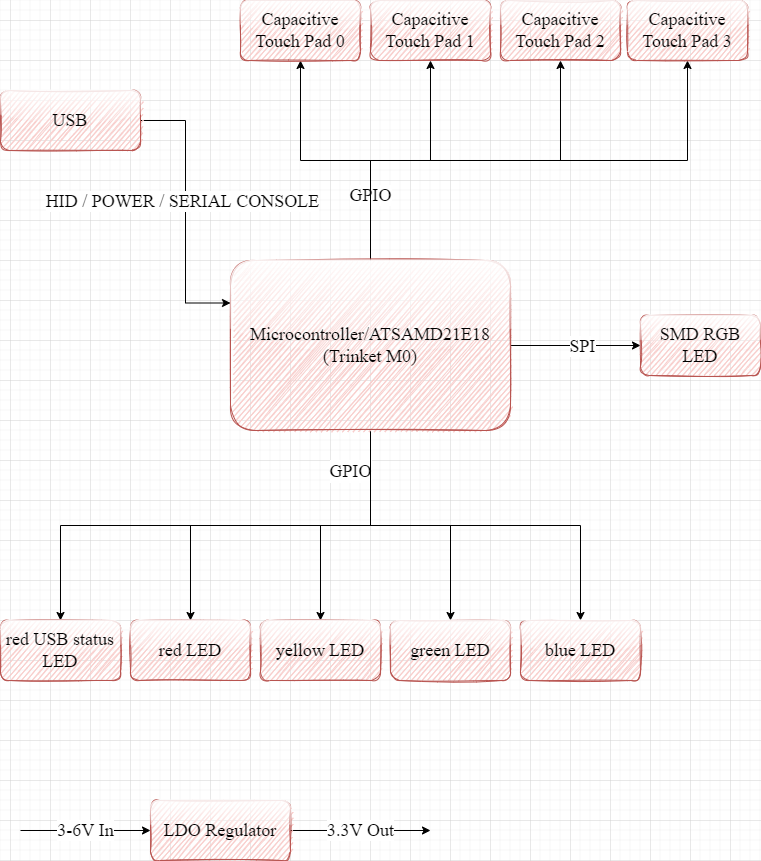

The diagram above was exported from draw.io. Its source (the exported page's mxGraphModel, read from the mxfile embedded in the PNG):
<mxGraphModel dx="1038" dy="641" grid="1" gridSize="10" guides="1" tooltips="1" connect="1" arrows="1" fold="1" page="1" pageScale="1" pageWidth="827" pageHeight="1169" math="0" shadow="0">
  <root>
    <mxCell id="0" />
    <mxCell id="1" parent="0" />
    <mxCell id="8GB68S-RIIW4RQ5EpX4w-3" value="" style="edgeStyle=orthogonalEdgeStyle;rounded=0;orthogonalLoop=1;jettySize=auto;html=1;fontFamily=Verdana;fontSize=18;" parent="1" source="8GB68S-RIIW4RQ5EpX4w-1" target="8GB68S-RIIW4RQ5EpX4w-2" edge="1">
      <mxGeometry relative="1" as="geometry" />
    </mxCell>
    <mxCell id="8GB68S-RIIW4RQ5EpX4w-4" value="SPI" style="edgeLabel;html=1;align=center;verticalAlign=middle;resizable=0;points=[];fontSize=18;fontFamily=Computer Modern;fontSource=https%3A%2F%2Ffonts.googleapis.com%2Fcss%3Ffamily%3DComputer%2BModern;" parent="8GB68S-RIIW4RQ5EpX4w-3" vertex="1" connectable="0">
      <mxGeometry x="-0.25" y="4" relative="1" as="geometry">
        <mxPoint x="22" y="4" as="offset" />
      </mxGeometry>
    </mxCell>
    <mxCell id="8GB68S-RIIW4RQ5EpX4w-8" value="" style="edgeStyle=orthogonalEdgeStyle;rounded=0;orthogonalLoop=1;jettySize=auto;html=1;fontFamily=Verdana;fontSize=18;" parent="1" source="8GB68S-RIIW4RQ5EpX4w-1" target="8GB68S-RIIW4RQ5EpX4w-7" edge="1">
      <mxGeometry relative="1" as="geometry" />
    </mxCell>
    <mxCell id="8GB68S-RIIW4RQ5EpX4w-9" value="&lt;font face=&quot;Computer Modern&quot; data-font-src=&quot;https://fonts.googleapis.com/css?family=Computer+Modern&quot;&gt;GPIO&lt;/font&gt;" style="edgeLabel;html=1;align=center;verticalAlign=middle;resizable=0;points=[];fontSize=18;fontFamily=Verdana;" parent="8GB68S-RIIW4RQ5EpX4w-8" vertex="1" connectable="0">
      <mxGeometry x="-0.1571" y="-3" relative="1" as="geometry">
        <mxPoint x="40" y="-52" as="offset" />
      </mxGeometry>
    </mxCell>
    <mxCell id="8GB68S-RIIW4RQ5EpX4w-13" value="GPIO" style="edgeStyle=orthogonalEdgeStyle;rounded=0;orthogonalLoop=1;jettySize=auto;html=1;fontFamily=Computer Modern;fontSource=https%3A%2F%2Ffonts.googleapis.com%2Fcss%3Ffamily%3DComputer%2BModern;fontSize=18;entryX=0.5;entryY=1;entryDx=0;entryDy=0;" parent="1" source="8GB68S-RIIW4RQ5EpX4w-1" target="8GB68S-RIIW4RQ5EpX4w-12" edge="1">
      <mxGeometry x="-0.5172" relative="1" as="geometry">
        <mxPoint x="380" y="280" as="targetPoint" />
        <mxPoint as="offset" />
      </mxGeometry>
    </mxCell>
    <mxCell id="0Ozf4_tCpbJaosbsrX0E-11" style="edgeStyle=orthogonalEdgeStyle;rounded=0;orthogonalLoop=1;jettySize=auto;html=1;exitX=0.5;exitY=0;exitDx=0;exitDy=0;entryX=0.5;entryY=1;entryDx=0;entryDy=0;fontFamily=Computer Modern;fontSource=https%3A%2F%2Ffonts.googleapis.com%2Fcss%3Ffamily%3DComputer%2BModern;fontSize=18;" parent="1" source="8GB68S-RIIW4RQ5EpX4w-1" target="0Ozf4_tCpbJaosbsrX0E-7" edge="1">
      <mxGeometry relative="1" as="geometry" />
    </mxCell>
    <mxCell id="0Ozf4_tCpbJaosbsrX0E-12" style="edgeStyle=orthogonalEdgeStyle;rounded=0;orthogonalLoop=1;jettySize=auto;html=1;exitX=0.5;exitY=0;exitDx=0;exitDy=0;entryX=0.5;entryY=1;entryDx=0;entryDy=0;fontFamily=Computer Modern;fontSource=https%3A%2F%2Ffonts.googleapis.com%2Fcss%3Ffamily%3DComputer%2BModern;fontSize=18;" parent="1" source="8GB68S-RIIW4RQ5EpX4w-1" target="0Ozf4_tCpbJaosbsrX0E-8" edge="1">
      <mxGeometry relative="1" as="geometry" />
    </mxCell>
    <mxCell id="0Ozf4_tCpbJaosbsrX0E-14" style="edgeStyle=orthogonalEdgeStyle;rounded=0;orthogonalLoop=1;jettySize=auto;html=1;exitX=0.5;exitY=0;exitDx=0;exitDy=0;entryX=0.5;entryY=1;entryDx=0;entryDy=0;fontFamily=Computer Modern;fontSource=https%3A%2F%2Ffonts.googleapis.com%2Fcss%3Ffamily%3DComputer%2BModern;fontSize=18;" parent="1" source="8GB68S-RIIW4RQ5EpX4w-1" target="0Ozf4_tCpbJaosbsrX0E-13" edge="1">
      <mxGeometry relative="1" as="geometry" />
    </mxCell>
    <mxCell id="0Ozf4_tCpbJaosbsrX0E-18" style="edgeStyle=orthogonalEdgeStyle;rounded=0;orthogonalLoop=1;jettySize=auto;html=1;entryX=0.5;entryY=0;entryDx=0;entryDy=0;fontFamily=Computer Modern;fontSource=https%3A%2F%2Ffonts.googleapis.com%2Fcss%3Ffamily%3DComputer%2BModern;fontSize=18;" parent="1" source="8GB68S-RIIW4RQ5EpX4w-1" target="0Ozf4_tCpbJaosbsrX0E-16" edge="1">
      <mxGeometry relative="1" as="geometry" />
    </mxCell>
    <mxCell id="0Ozf4_tCpbJaosbsrX0E-19" style="edgeStyle=orthogonalEdgeStyle;rounded=0;orthogonalLoop=1;jettySize=auto;html=1;entryX=0.5;entryY=0;entryDx=0;entryDy=0;fontFamily=Computer Modern;fontSource=https%3A%2F%2Ffonts.googleapis.com%2Fcss%3Ffamily%3DComputer%2BModern;fontSize=18;" parent="1" source="8GB68S-RIIW4RQ5EpX4w-1" target="0Ozf4_tCpbJaosbsrX0E-17" edge="1">
      <mxGeometry relative="1" as="geometry" />
    </mxCell>
    <mxCell id="0Ozf4_tCpbJaosbsrX0E-20" style="edgeStyle=orthogonalEdgeStyle;rounded=0;orthogonalLoop=1;jettySize=auto;html=1;entryX=0.5;entryY=0;entryDx=0;entryDy=0;fontFamily=Computer Modern;fontSource=https%3A%2F%2Ffonts.googleapis.com%2Fcss%3Ffamily%3DComputer%2BModern;fontSize=18;exitX=0.5;exitY=1;exitDx=0;exitDy=0;" parent="1" target="0Ozf4_tCpbJaosbsrX0E-15" edge="1" source="8GB68S-RIIW4RQ5EpX4w-1">
      <mxGeometry relative="1" as="geometry">
        <mxPoint x="380" y="495" as="sourcePoint" />
        <mxPoint x="640" y="685" as="targetPoint" />
        <Array as="points">
          <mxPoint x="400" y="585" />
          <mxPoint x="610" y="585" />
        </Array>
      </mxGeometry>
    </mxCell>
    <mxCell id="0Ozf4_tCpbJaosbsrX0E-22" style="edgeStyle=orthogonalEdgeStyle;rounded=0;orthogonalLoop=1;jettySize=auto;html=1;fontFamily=Computer Modern;fontSource=https%3A%2F%2Ffonts.googleapis.com%2Fcss%3Ffamily%3DComputer%2BModern;fontSize=18;entryX=0.5;entryY=0;entryDx=0;entryDy=0;exitX=0.5;exitY=1;exitDx=0;exitDy=0;" parent="1" target="0Ozf4_tCpbJaosbsrX0E-21" edge="1" source="8GB68S-RIIW4RQ5EpX4w-1">
      <mxGeometry relative="1" as="geometry">
        <mxPoint x="380" y="495" as="sourcePoint" />
        <mxPoint x="100" y="685" as="targetPoint" />
        <Array as="points">
          <mxPoint x="400" y="585" />
          <mxPoint x="90" y="585" />
        </Array>
      </mxGeometry>
    </mxCell>
    <mxCell id="8GB68S-RIIW4RQ5EpX4w-1" value="&lt;font style=&quot;font-size: 18px&quot;&gt;Microcontroller/ATSAMD21E18&lt;br&gt;(Trinket M0)&lt;br&gt;&lt;/font&gt;" style="rounded=1;whiteSpace=wrap;html=1;fontFamily=Computer Modern;fontSource=https%3A%2F%2Ffonts.googleapis.com%2Fcss%3Ffamily%3DComputer%2BModern;sketch=1;fillColor=#f8cecc;strokeColor=#b85450;shadow=0;glass=1;verticalAlign=middle;align=center;" parent="1" vertex="1">
      <mxGeometry x="260" y="320" width="280" height="170" as="geometry" />
    </mxCell>
    <mxCell id="8GB68S-RIIW4RQ5EpX4w-2" value="&lt;font style=&quot;font-size: 18px&quot;&gt;SMD RGB LED&lt;/font&gt;" style="whiteSpace=wrap;html=1;fontFamily=Computer Modern;align=center;verticalAlign=middle;fillColor=#f8cecc;strokeColor=#b85450;rounded=1;fontSource=https%3A%2F%2Ffonts.googleapis.com%2Fcss%3Ffamily%3DComputer%2BModern;sketch=1;shadow=0;glass=1;" parent="1" vertex="1">
      <mxGeometry x="670" y="375" width="120" height="60" as="geometry" />
    </mxCell>
    <mxCell id="8GB68S-RIIW4RQ5EpX4w-7" value="&lt;font style=&quot;font-size: 18px&quot;&gt;red LED&lt;/font&gt;" style="whiteSpace=wrap;html=1;fontFamily=Computer Modern;align=center;verticalAlign=middle;fillColor=#f8cecc;strokeColor=#b85450;rounded=1;fontSource=https%3A%2F%2Ffonts.googleapis.com%2Fcss%3Ffamily%3DComputer%2BModern;sketch=1;shadow=0;glass=1;" parent="1" vertex="1">
      <mxGeometry x="160" y="680" width="120" height="60" as="geometry" />
    </mxCell>
    <mxCell id="8GB68S-RIIW4RQ5EpX4w-12" value="&lt;font style=&quot;font-size: 18px&quot;&gt;Capacitive Touch Pad 0&lt;/font&gt;" style="whiteSpace=wrap;html=1;fontFamily=Computer Modern;align=center;verticalAlign=middle;fillColor=#f8cecc;strokeColor=#b85450;rounded=1;fontSource=https%3A%2F%2Ffonts.googleapis.com%2Fcss%3Ffamily%3DComputer%2BModern;sketch=1;shadow=0;glass=1;" parent="1" vertex="1">
      <mxGeometry x="270" y="60" width="120" height="60" as="geometry" />
    </mxCell>
    <mxCell id="0Ozf4_tCpbJaosbsrX0E-24" value="3.3V Out" style="edgeStyle=orthogonalEdgeStyle;rounded=0;orthogonalLoop=1;jettySize=auto;html=1;fontFamily=Computer Modern;fontSource=https%3A%2F%2Ffonts.googleapis.com%2Fcss%3Ffamily%3DComputer%2BModern;fontSize=18;" parent="1" source="0Ozf4_tCpbJaosbsrX0E-1" edge="1">
      <mxGeometry relative="1" as="geometry">
        <mxPoint x="460" y="890" as="targetPoint" />
      </mxGeometry>
    </mxCell>
    <mxCell id="0Ozf4_tCpbJaosbsrX0E-1" value="&lt;font style=&quot;font-size: 18px&quot;&gt;LDO Regulator&lt;/font&gt;" style="whiteSpace=wrap;html=1;fontFamily=Computer Modern;align=center;verticalAlign=middle;fillColor=#f8cecc;strokeColor=#b85450;rounded=1;fontSource=https%3A%2F%2Ffonts.googleapis.com%2Fcss%3Ffamily%3DComputer%2BModern;sketch=1;shadow=0;glass=1;" parent="1" vertex="1">
      <mxGeometry x="180" y="860" width="140" height="60" as="geometry" />
    </mxCell>
    <mxCell id="0Ozf4_tCpbJaosbsrX0E-4" style="edgeStyle=orthogonalEdgeStyle;rounded=0;orthogonalLoop=1;jettySize=auto;html=1;exitX=1;exitY=0.5;exitDx=0;exitDy=0;entryX=0;entryY=0.25;entryDx=0;entryDy=0;fontFamily=Computer Modern;fontSource=https%3A%2F%2Ffonts.googleapis.com%2Fcss%3Ffamily%3DComputer%2BModern;fontSize=18;" parent="1" source="0Ozf4_tCpbJaosbsrX0E-3" target="8GB68S-RIIW4RQ5EpX4w-1" edge="1">
      <mxGeometry relative="1" as="geometry" />
    </mxCell>
    <mxCell id="0Ozf4_tCpbJaosbsrX0E-5" value="HID / POWER / SERIAL CONSOLE" style="edgeLabel;html=1;align=center;verticalAlign=middle;resizable=0;points=[];fontSize=18;fontFamily=Computer Modern;" parent="0Ozf4_tCpbJaosbsrX0E-4" vertex="1" connectable="0">
      <mxGeometry x="-0.0822" y="-4" relative="1" as="geometry">
        <mxPoint as="offset" />
      </mxGeometry>
    </mxCell>
    <mxCell id="0Ozf4_tCpbJaosbsrX0E-3" value="&lt;font style=&quot;font-size: 18px&quot;&gt;USB&lt;/font&gt;" style="whiteSpace=wrap;html=1;fontFamily=Computer Modern;align=center;verticalAlign=middle;fillColor=#f8cecc;strokeColor=#b85450;rounded=1;fontSource=https%3A%2F%2Ffonts.googleapis.com%2Fcss%3Ffamily%3DComputer%2BModern;sketch=1;shadow=0;glass=1;" parent="1" vertex="1">
      <mxGeometry x="30" y="150" width="140" height="60" as="geometry" />
    </mxCell>
    <mxCell id="0Ozf4_tCpbJaosbsrX0E-7" value="&lt;font style=&quot;font-size: 18px&quot;&gt;Capacitive Touch Pad 1&lt;/font&gt;" style="whiteSpace=wrap;html=1;fontFamily=Computer Modern;align=center;verticalAlign=middle;fillColor=#f8cecc;strokeColor=#b85450;rounded=1;fontSource=https%3A%2F%2Ffonts.googleapis.com%2Fcss%3Ffamily%3DComputer%2BModern;sketch=1;shadow=0;glass=1;" parent="1" vertex="1">
      <mxGeometry x="400" y="60" width="120" height="60" as="geometry" />
    </mxCell>
    <mxCell id="0Ozf4_tCpbJaosbsrX0E-8" value="&lt;font style=&quot;font-size: 18px&quot;&gt;Capacitive Touch Pad 2&lt;/font&gt;" style="whiteSpace=wrap;html=1;fontFamily=Computer Modern;align=center;verticalAlign=middle;fillColor=#f8cecc;strokeColor=#b85450;rounded=1;fontSource=https%3A%2F%2Ffonts.googleapis.com%2Fcss%3Ffamily%3DComputer%2BModern;sketch=1;shadow=0;glass=1;" parent="1" vertex="1">
      <mxGeometry x="530" y="60" width="120" height="60" as="geometry" />
    </mxCell>
    <mxCell id="0Ozf4_tCpbJaosbsrX0E-13" value="&lt;font style=&quot;font-size: 18px&quot;&gt;Capacitive Touch Pad 3&lt;/font&gt;" style="whiteSpace=wrap;html=1;fontFamily=Computer Modern;align=center;verticalAlign=middle;fillColor=#f8cecc;strokeColor=#b85450;rounded=1;fontSource=https%3A%2F%2Ffonts.googleapis.com%2Fcss%3Ffamily%3DComputer%2BModern;sketch=1;shadow=0;glass=1;" parent="1" vertex="1">
      <mxGeometry x="657" y="60" width="120" height="60" as="geometry" />
    </mxCell>
    <mxCell id="0Ozf4_tCpbJaosbsrX0E-15" value="&lt;font style=&quot;font-size: 18px&quot;&gt;blue LED&lt;/font&gt;" style="whiteSpace=wrap;html=1;fontFamily=Computer Modern;align=center;verticalAlign=middle;fillColor=#f8cecc;strokeColor=#b85450;rounded=1;fontSource=https%3A%2F%2Ffonts.googleapis.com%2Fcss%3Ffamily%3DComputer%2BModern;sketch=1;shadow=0;glass=1;" parent="1" vertex="1">
      <mxGeometry x="550" y="680" width="120" height="60" as="geometry" />
    </mxCell>
    <mxCell id="0Ozf4_tCpbJaosbsrX0E-16" value="&lt;font style=&quot;font-size: 18px&quot;&gt;yellow LED&lt;/font&gt;" style="whiteSpace=wrap;html=1;fontFamily=Computer Modern;align=center;verticalAlign=middle;fillColor=#f8cecc;strokeColor=#b85450;rounded=1;fontSource=https%3A%2F%2Ffonts.googleapis.com%2Fcss%3Ffamily%3DComputer%2BModern;sketch=1;shadow=0;glass=1;" parent="1" vertex="1">
      <mxGeometry x="290" y="680" width="120" height="60" as="geometry" />
    </mxCell>
    <mxCell id="0Ozf4_tCpbJaosbsrX0E-17" value="&lt;font style=&quot;font-size: 18px&quot;&gt;green LED&lt;/font&gt;" style="whiteSpace=wrap;html=1;fontFamily=Computer Modern;align=center;verticalAlign=middle;fillColor=#f8cecc;strokeColor=#b85450;rounded=1;fontSource=https%3A%2F%2Ffonts.googleapis.com%2Fcss%3Ffamily%3DComputer%2BModern;sketch=1;shadow=0;glass=1;" parent="1" vertex="1">
      <mxGeometry x="420" y="680" width="120" height="60" as="geometry" />
    </mxCell>
    <mxCell id="0Ozf4_tCpbJaosbsrX0E-21" value="&lt;font style=&quot;font-size: 18px&quot;&gt;red USB status LED&lt;/font&gt;" style="whiteSpace=wrap;html=1;fontFamily=Computer Modern;align=center;verticalAlign=middle;fillColor=#f8cecc;strokeColor=#b85450;rounded=1;fontSource=https%3A%2F%2Ffonts.googleapis.com%2Fcss%3Ffamily%3DComputer%2BModern;sketch=1;shadow=0;glass=1;" parent="1" vertex="1">
      <mxGeometry x="30" y="680" width="120" height="60" as="geometry" />
    </mxCell>
    <mxCell id="0Ozf4_tCpbJaosbsrX0E-25" value="3-6V In" style="edgeStyle=orthogonalEdgeStyle;rounded=0;orthogonalLoop=1;jettySize=auto;html=1;fontFamily=Computer Modern;fontSource=https%3A%2F%2Ffonts.googleapis.com%2Fcss%3Ffamily%3DComputer%2BModern;fontSize=18;entryX=0;entryY=0.5;entryDx=0;entryDy=0;" parent="1" target="0Ozf4_tCpbJaosbsrX0E-1" edge="1">
      <mxGeometry relative="1" as="geometry">
        <mxPoint x="160" y="870" as="targetPoint" />
        <mxPoint x="50" y="890" as="sourcePoint" />
        <Array as="points">
          <mxPoint x="130" y="890" />
          <mxPoint x="130" y="890" />
        </Array>
      </mxGeometry>
    </mxCell>
  </root>
</mxGraphModel>